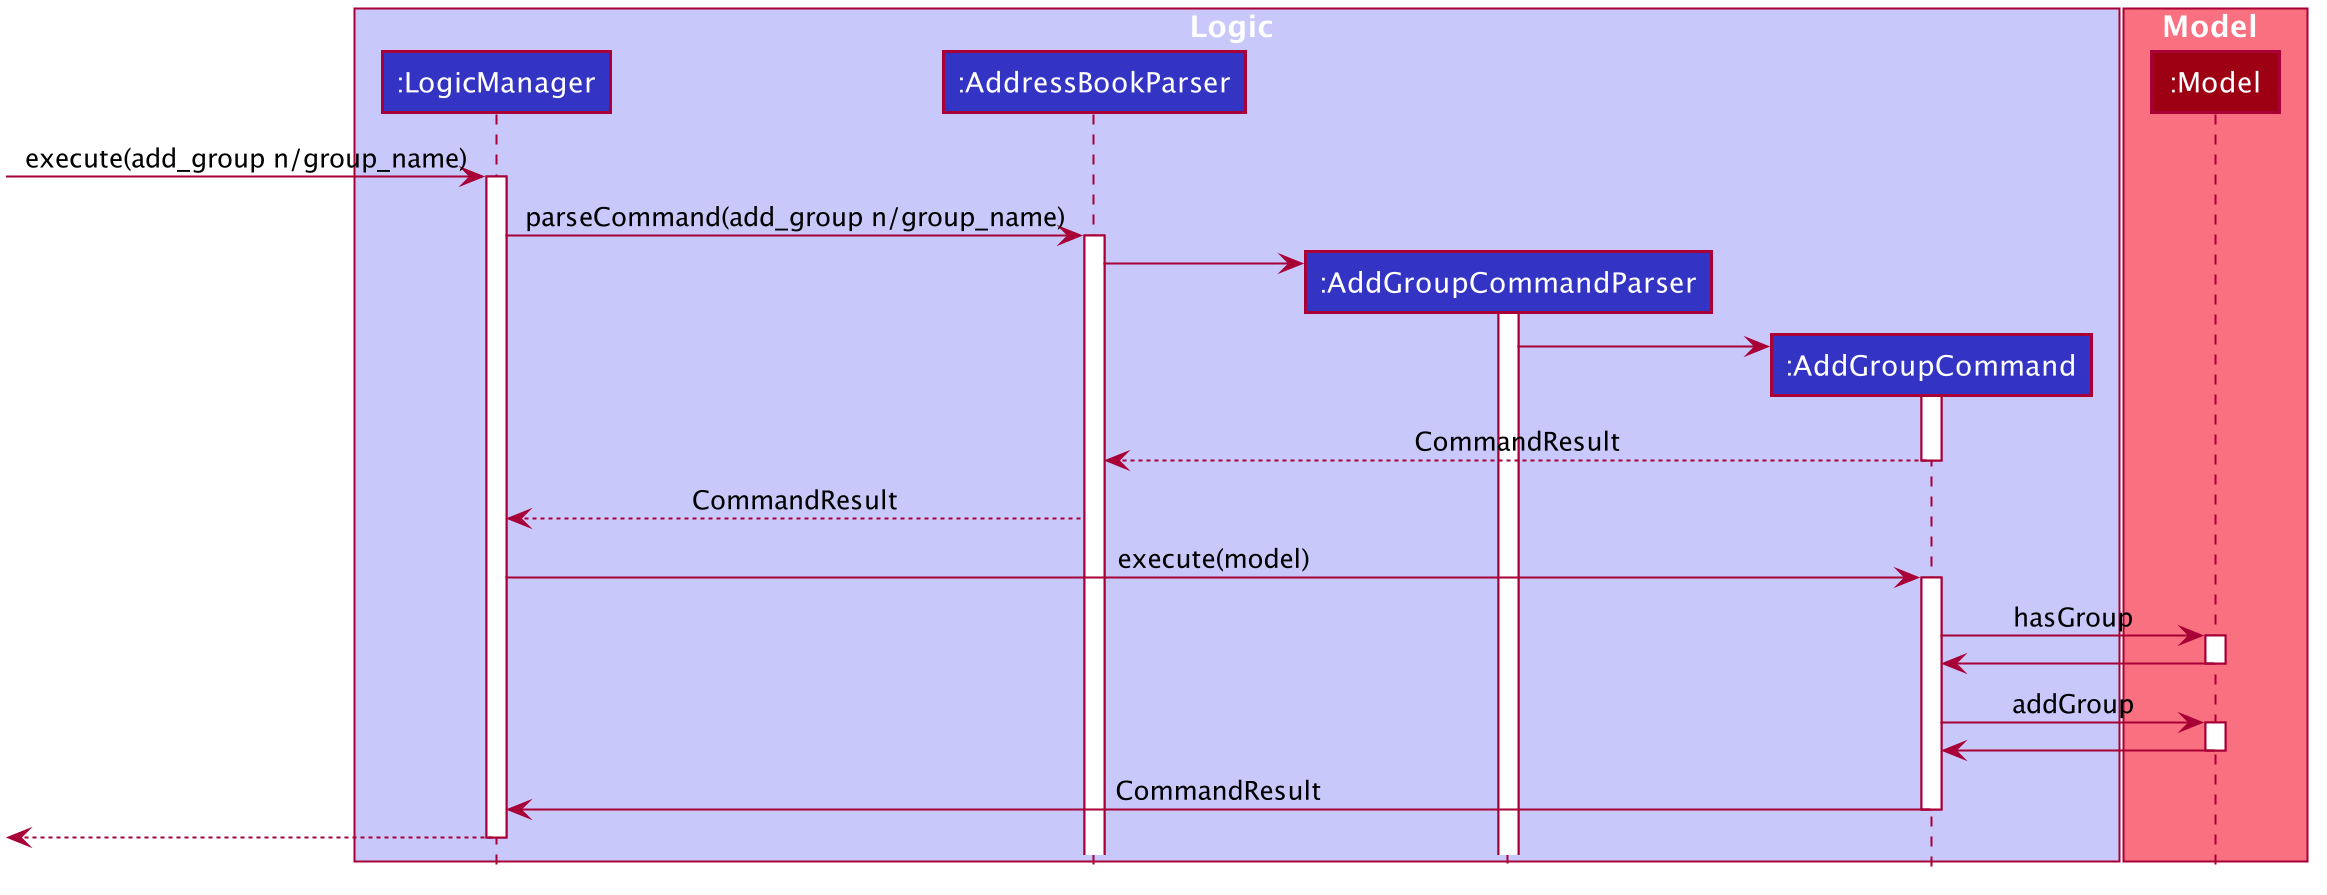

The diagram above was rendered by PlantUML. Its source (embedded in the PNG):
@startuml








skinparam BackgroundColor #FFFFFFF

skinparam Shadowing false

skinparam Class {
    FontColor #FFFFFF
    BorderThickness 1
    BorderColor #FFFFFF
    StereotypeFontColor #FFFFFF
    FontName Arial
}

skinparam Actor {
    BorderColor #000000
    Color #000000
    FontName Arial
}

skinparam Sequence {
    MessageAlign center
    BoxFontSize 15
    BoxPadding 0
    BoxFontColor #FFFFFF
    FontName Arial
}

skinparam Participant {
    FontColor #FFFFFFF
    Padding 20
}

skinparam MinClassWidth 50
skinparam ParticipantPadding 10
skinparam Shadowing false
skinparam DefaultTextAlignment center
skinparam packageStyle Rectangle

hide footbox
hide members
hide circle

box Logic #C8C8FA
participant ":LogicManager" as LogicManager #3333C4
participant ":AddressBookParser" as AddressBookParser #3333C4
participant ":AddGroupCommandParser" as AddGroupCommandParser #3333C4
participant ":AddGroupCommand" as AddGroupCommand #3333C4
end box

box Model #F97181
participant ":Model" as Model #9D0012
end box

[-> LogicManager : execute(add_group n/group_name)
activate LogicManager

LogicManager -> AddressBookParser : parseCommand(add_group n/group_name)
activate AddressBookParser

create AddGroupCommandParser
AddressBookParser -> AddGroupCommandParser
activate AddGroupCommandParser
create AddGroupCommand
AddGroupCommandParser -> AddGroupCommand
activate AddGroupCommand


AddGroupCommand --> AddressBookParser : CommandResult
deactivate AddGroupCommand
AddressBookParser --> LogicManager : CommandResult

LogicManager -> AddGroupCommand : execute(model)
activate AddGroupCommand
AddGroupCommand -> Model : hasGroup
activate Model
Model -> AddGroupCommand
deactivate
AddGroupCommand -> Model : addGroup 
activate Model
Model -> AddGroupCommand
deactivate
AddGroupCommand -> LogicManager : CommandResult
deactivate




[<--LogicManager
deactivate LogicManager
@enduml